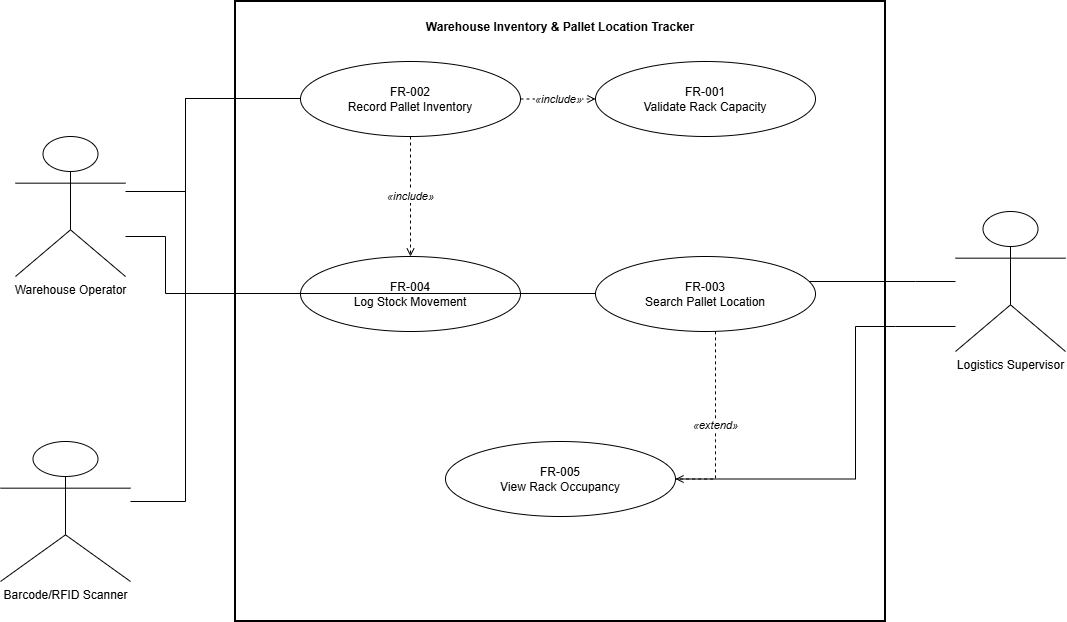

The diagram above was exported from draw.io. Its source (the exported page's mxGraphModel, read from the mxfile embedded in the PNG):
<mxGraphModel dx="1144" dy="630" grid="1" gridSize="10" guides="1" tooltips="1" connect="1" arrows="1" fold="1" page="1" pageScale="1" pageWidth="1169" pageHeight="827" math="0" shadow="0">
  <root>
    <mxCell id="0" />
    <mxCell id="1" parent="0" />
    <mxCell id="system" parent="1" style="rounded=0;whiteSpace=wrap;html=1;fillColor=none;strokeWidth=2;fontStyle=1;verticalAlign=top;align=center;spacingTop=12;" value="Warehouse Inventory &amp; Pallet Location Tracker" vertex="1">
      <mxGeometry height="620" width="650" x="300" y="45" as="geometry" />
    </mxCell>
    <mxCell id="operator" parent="1" style="shape=umlActor;verticalLabelPosition=bottom;verticalAlign=top;html=1;" value="Warehouse Operator" vertex="1">
      <mxGeometry height="140" width="110" x="80" y="180" as="geometry" />
    </mxCell>
    <mxCell id="scanner" parent="1" style="shape=umlActor;verticalLabelPosition=bottom;verticalAlign=top;html=1;" value="Barcode/RFID Scanner" vertex="1">
      <mxGeometry height="140" width="130" x="65" y="485" as="geometry" />
    </mxCell>
    <mxCell id="supervisor" parent="1" style="shape=umlActor;verticalLabelPosition=bottom;verticalAlign=top;html=1;" value="Logistics Supervisor" vertex="1">
      <mxGeometry height="140" width="110" x="1020" y="255" as="geometry" />
    </mxCell>
    <mxCell id="fr2" parent="1" style="ellipse;whiteSpace=wrap;html=1;" value="FR-002&lt;br&gt;Record Pallet Inventory" vertex="1">
      <mxGeometry height="75" width="220" x="365" y="105" as="geometry" />
    </mxCell>
    <mxCell id="fr1" parent="1" style="ellipse;whiteSpace=wrap;html=1;" value="FR-001&lt;br&gt;Validate Rack Capacity" vertex="1">
      <mxGeometry height="75" width="220" x="660" y="105" as="geometry" />
    </mxCell>
    <mxCell id="fr4" parent="1" style="ellipse;whiteSpace=wrap;html=1;" value="FR-004&lt;br&gt;Log Stock Movement" vertex="1">
      <mxGeometry height="75" width="220" x="365" y="300" as="geometry" />
    </mxCell>
    <mxCell id="fr3" parent="1" style="ellipse;whiteSpace=wrap;html=1;" value="FR-003&lt;br&gt;Search Pallet Location" vertex="1">
      <mxGeometry height="75" width="220" x="660" y="300" as="geometry" />
    </mxCell>
    <mxCell id="fr5" parent="1" style="ellipse;whiteSpace=wrap;html=1;" value="FR-005&lt;br&gt;View Rack Occupancy" vertex="1">
      <mxGeometry height="75" width="230" x="510" y="485" as="geometry" />
    </mxCell>
    <mxCell id="a1" edge="1" parent="1" source="operator" style="edgeStyle=orthogonalEdgeStyle;rounded=0;orthogonalLoop=1;jettySize=auto;html=1;endArrow=none;" target="fr2">
      <mxGeometry relative="1" as="geometry">
        <Array as="points">
          <mxPoint x="250" y="235" />
          <mxPoint x="250" y="142" />
        </Array>
      </mxGeometry>
    </mxCell>
    <mxCell id="a2" edge="1" parent="1" source="operator" style="edgeStyle=orthogonalEdgeStyle;rounded=0;orthogonalLoop=1;jettySize=auto;html=1;endArrow=none;" target="fr3">
      <mxGeometry relative="1" as="geometry">
        <Array as="points">
          <mxPoint x="230" y="280" />
          <mxPoint x="230" y="337" />
        </Array>
      </mxGeometry>
    </mxCell>
    <mxCell id="a3" edge="1" parent="1" source="scanner" style="edgeStyle=orthogonalEdgeStyle;rounded=0;orthogonalLoop=1;jettySize=auto;html=1;endArrow=none;" target="fr2">
      <mxGeometry relative="1" as="geometry">
        <Array as="points">
          <mxPoint x="250" y="545" />
          <mxPoint x="250" y="142" />
        </Array>
      </mxGeometry>
    </mxCell>
    <mxCell id="a4" edge="1" parent="1" source="supervisor" style="edgeStyle=orthogonalEdgeStyle;rounded=0;orthogonalLoop=1;jettySize=auto;html=1;endArrow=none;" target="fr3">
      <mxGeometry relative="1" as="geometry">
        <Array as="points">
          <mxPoint x="980" y="325" />
          <mxPoint x="900" y="325" />
        </Array>
      </mxGeometry>
    </mxCell>
    <mxCell id="a5" edge="1" parent="1" source="supervisor" style="edgeStyle=orthogonalEdgeStyle;rounded=0;orthogonalLoop=1;jettySize=auto;html=1;endArrow=none;" target="fr5">
      <mxGeometry relative="1" as="geometry">
        <Array as="points">
          <mxPoint x="960" y="370" />
          <mxPoint x="920" y="370" />
          <mxPoint x="920" y="522" />
        </Array>
      </mxGeometry>
    </mxCell>
    <mxCell id="inc1" edge="1" parent="1" source="fr2" style="edgeStyle=orthogonalEdgeStyle;rounded=0;orthogonalLoop=1;jettySize=auto;html=1;dashed=1;endArrow=open;endFill=0;fontStyle=2;" target="fr1" value="«include»">
      <mxGeometry relative="1" as="geometry" />
    </mxCell>
    <mxCell id="inc2" edge="1" parent="1" source="fr2" style="edgeStyle=orthogonalEdgeStyle;rounded=0;orthogonalLoop=1;jettySize=auto;html=1;dashed=1;endArrow=open;endFill=0;fontStyle=2;" target="fr4" value="«include»">
      <mxGeometry relative="1" as="geometry" />
    </mxCell>
    <mxCell id="ext1" edge="1" parent="1" source="fr3" style="edgeStyle=orthogonalEdgeStyle;rounded=0;orthogonalLoop=1;jettySize=auto;html=1;dashed=1;endArrow=open;endFill=0;fontStyle=2;" target="fr5" value="«extend»">
      <mxGeometry relative="1" as="geometry">
        <Array as="points">
          <mxPoint x="780" y="485" />
          <mxPoint x="780" y="395" />
        </Array>
      </mxGeometry>
    </mxCell>
  </root>
</mxGraphModel>